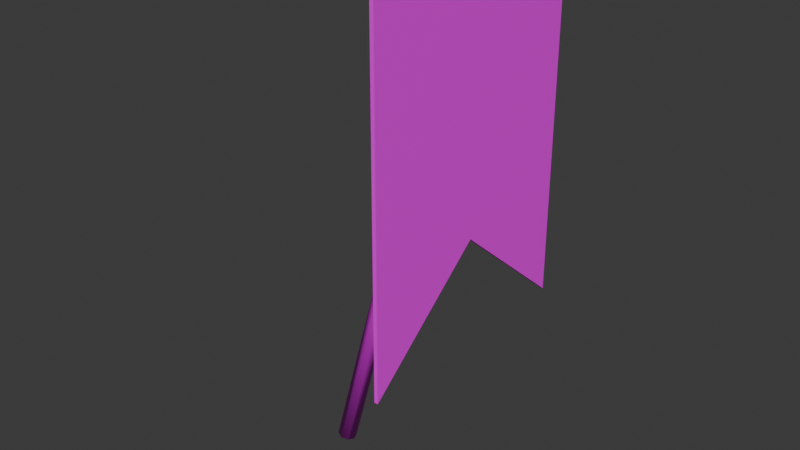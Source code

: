 # Source: Flag.blend  (saved by Blender 4.3.32; exported with 4.5.12 LTS)
import bpy
from mathutils import Matrix  # noqa: F401  (used for matrix-valued properties, if any)

bpy.ops.wm.read_factory_settings(use_empty=True)
scene = bpy.context.scene
scene.name = 'Scene'

# ---- collections
col_collection = bpy.data.collections.new('Collection'); scene.collection.children.link(col_collection)

# ---- images (referenced by path relative to the original .blend; pixels are not part of the script)
import os
ASSET_DIR = os.environ.get("B2B_ASSET_DIR", "")  # directory of the original .blend (textures are referenced by path, not embedded)
HERE = os.path.dirname(os.path.abspath(__file__))  # packed textures are extracted next to this script under _unpacked/

def load_image(name, relpath, width, height, colorspace="sRGB"):
    """Load a texture the original file referenced (path relative to the .blend, or extracted next to this script)."""
    p = next((c for c in (os.path.join(HERE, relpath), os.path.join(ASSET_DIR, relpath)) if relpath and os.path.exists(c)), "")
    if p:
        img = bpy.data.images.load(p, check_existing=True)
        img.name = name
    else:  # same state as the original file: an image datablock whose file is absent (Cycles renders it pink)
        img = bpy.data.images.new(name, width, height)
        img.source = "FILE"
        img.filepath = "//" + (relpath or name)
    img.colorspace_settings.name = colorspace
    return img
img_flagtexture_jpg = load_image('FlagTexture.jpg', 'FlagTexture.jpg', 1024, 1024, 'sRGB')

# ---- materials (node trees are filled in below, after node groups)
mat_brass = bpy.data.materials.new('Brass')
mat_flag = bpy.data.materials.new('Flag')

# ---- material node trees
mat_brass.use_nodes = True; mat_brass.node_tree.nodes.clear()
_N = mat_brass.node_tree.nodes; _L = mat_brass.node_tree.links
n0 = _N.new('ShaderNodeBsdfPrincipled'); n0.name = 'Principled BSDF'; n0.location = (10, 300)
n1 = _N.new('ShaderNodeOutputMaterial'); n1.name = 'Material Output'; n1.location = (300, 300)
n2 = _N.new('ShaderNodeTexImage'); n2.name = 'Image Texture'; n2.location = (-280, 280)
n2.image = img_flagtexture_jpg
_L.new(n0.outputs[0], n1.inputs[0])
_L.new(n2.outputs[0], n0.inputs[0])
n1.is_active_output = True
mat_flag.use_nodes = True; mat_flag.node_tree.nodes.clear()
_N = mat_flag.node_tree.nodes; _L = mat_flag.node_tree.links
n0 = _N.new('ShaderNodeBsdfPrincipled'); n0.name = 'Principled BSDF'; n0.location = (10, 300)
n1 = _N.new('ShaderNodeOutputMaterial'); n1.name = 'Material Output'; n1.location = (300, 300)
n2 = _N.new('ShaderNodeTexImage'); n2.name = 'Image Texture'; n2.location = (-280, 280)
n2.image = img_flagtexture_jpg
_L.new(n0.outputs[0], n1.inputs[0])
_L.new(n2.outputs[0], n0.inputs[0])
n1.is_active_output = True

# ---- world
world_world = bpy.data.worlds.new('World'); scene.world = world_world
world_world.use_nodes = True; world_world.node_tree.nodes.clear()
_N = world_world.node_tree.nodes; _L = world_world.node_tree.links
n0 = _N.new('ShaderNodeOutputWorld'); n0.name = 'World Output'; n0.location = (300, 300)
n1 = _N.new('ShaderNodeBackground'); n1.name = 'Background'; n1.location = (10, 300)
n1.inputs[0].default_value = (0.05088, 0.05088, 0.05088, 1.0)
_L.new(n1.outputs[0], n0.inputs[0])
n0.is_active_output = True
world_world.color = (0.05088, 0.05088, 0.05088)
world_world.sun_shadow_jitter_overblur = 0.0

# ---- meshes
me_cylinder = bpy.data.meshes.new('Cylinder')
me_cylinder.from_pydata([(-0.004903, 0.07883, 0.002038), (1.155, 0.07883, 4.33), (0.04894, 0.05574, -0.01239), (1.209, 0.05574, 4.315), (0.07124, 7.424e-09, -0.01836), (1.231, 7.424e-09, 4.309), (0.04894, -0.05574, -0.01239), (1.209, -0.05574, 4.315), (-0.004903, -0.07883, 0.002038), (1.155, -0.07883, 4.33), (-0.05875, -0.05574, 0.01647), (1.101, -0.05574, 4.344), (-0.08105, 7.424e-09, 0.02244), (1.079, 7.424e-09, 4.35), (-0.05875, 0.05574, 0.01647), (1.101, 0.05574, 4.344), (1.146, -1.014, 4.297), (1.146, 1.014, 4.297), (1.179, -1.014, 4.302), (1.179, 1.014, 4.302), (1.2, -1.014, 4.328), (1.2, 1.014, 4.328), (1.195, -1.014, 4.361), (1.195, 1.014, 4.361), (1.169, -1.014, 4.382), (1.169, 1.014, 4.382), (1.135, -1.014, 4.377), (1.135, 1.014, 4.377), (1.115, -1.014, 4.351), (1.115, 1.014, 4.351), (1.119, -1.014, 4.318), (1.119, 1.014, 4.318), (1.184, -1.0, 1.435), (1.184, -1.0, 4.349), (1.184, 1.0, 1.435), (1.184, 1.0, 4.349), (1.214, -1.0, 1.435), (1.214, -1.0, 4.349), (1.214, 1.0, 1.435), (1.214, 1.0, 4.349), (1.184, 0.0, 2.279), (1.184, 0.0, 4.349), (1.214, 0.0, 2.279), (1.214, 0.0, 4.349)], [], [(0, 1, 3, 2), (2, 3, 5, 4), (4, 5, 7, 6), (6, 7, 9, 8), (8, 9, 11, 10), (10, 11, 13, 12), (3, 1, 15, 13, 11, 9, 7, 5), (12, 13, 15, 14), (14, 15, 1, 0), (0, 2, 4, 6, 8, 10, 12, 14), (16, 17, 19, 18), (18, 19, 21, 20), (20, 21, 23, 22), (22, 23, 25, 24), (24, 25, 27, 26), (26, 27, 29, 28), (19, 17, 31, 29, 27, 25, 23, 21), (28, 29, 31, 30), (30, 31, 17, 16), (16, 18, 20, 22, 24, 26, 28, 30), (40, 41, 35, 34), (34, 35, 39, 38), (42, 43, 37, 36), (36, 37, 33, 32), (40, 42, 36, 32), (43, 41, 33, 37), (39, 35, 41, 43), (34, 38, 42, 40), (38, 39, 43, 42), (32, 33, 41, 40)])
me_cylinder.polygons.foreach_set('use_smooth', [1, 1, 1, 1, 1, 1, 0, 1, 1, 0, 1, 1, 1, 1, 1, 1, 0, 1, 1, 0, 0, 0, 0, 0, 0, 0, 0, 0, 0, 0])
me_cylinder.polygons.foreach_set('material_index', [0, 0, 0, 0, 0, 0, 0, 0, 0, 0, 0, 0, 0, 0, 0, 0, 0, 0, 0, 0, 1, 1, 1, 1, 1, 1, 1, 1, 1, 1])
_uv = me_cylinder.uv_layers.new(name='UVMap')
_uv.uv.foreach_set('vector', [0.6101, 0.9925, 0.6101, 0.008403, 0.6571, 0.008403, 0.6571, 0.9925, 0.6571, 0.9925, 0.6571, 0.008403, 0.7041, 0.008403, 0.7041, 0.9925, 0.7041, 0.9925, 0.7041, 0.008403, 0.7512, 0.008403, 0.7512, 0.9925, 0.7512, 0.9925, 0.7512, 0.008403, 0.7982, 0.008403, 0.7982, 0.9925, 0.7982, 0.9925, 0.7982, 0.008403, 0.8452, 0.008403, 0.8452, 0.9925, 0.8452, 0.9925, 0.8452, 0.008403, 0.8923, 0.008403, 0.8923, 0.9925, 0.7385, 0.681, 0.6487, 0.5911, 0.6487, 0.464, 0.7385, 0.3742, 0.8656, 0.3742, 0.9555, 0.464, 0.9555, 0.5911, 0.8656, 0.681, 0.8923, 0.9925, 0.8923, 0.008403, 0.9393, 0.008403, 0.9393, 0.9925, 0.9393, 0.9925, 0.9393, 0.008403, 0.9863, 0.008403, 0.9863, 0.9925, 0.9215, 0.9095, 0.9215, 0.7824, 0.8317, 0.6925, 0.7046, 0.6925, 0.6147, 0.7824, 0.6147, 0.9095, 0.7046, 0.9993, 0.8317, 0.9993, 0.9903, 0.006699, 0.9903, 0.9942, 0.9425, 0.9942, 0.9425, 0.006699, 0.9425, 0.006699, 0.9425, 0.9942, 0.8946, 0.9942, 0.8946, 0.006699, 0.8946, 0.006699, 0.8946, 0.9942, 0.8467, 0.9942, 0.8467, 0.006699, 0.8467, 0.006699, 0.8467, 0.9942, 0.7989, 0.9942, 0.7989, 0.006699, 0.7989, 0.006699, 0.7989, 0.9942, 0.751, 0.9942, 0.751, 0.006699, 0.751, 0.006699, 0.751, 0.9942, 0.7031, 0.9942, 0.7031, 0.006699, 0.7313, 0.8919, 0.6415, 0.8021, 0.6415, 0.675, 0.7313, 0.5851, 0.8584, 0.5851, 0.9483, 0.675, 0.9483, 0.8021, 0.8584, 0.8919, 0.7031, 0.006699, 0.7031, 0.9942, 0.6553, 0.9942, 0.6553, 0.006699, 0.6553, 0.006699, 0.6553, 0.9942, 0.6074, 0.9942, 0.6074, 0.0067, 0.9998, 0.2172, 0.9998, 0.09008, 0.9099, 0.0002206, 0.7828, 0.0002206, 0.693, 0.09008, 0.693, 0.2172, 0.7828, 0.307, 0.9099, 0.307, 0.299, 0.397, 0.299, 0.9964, 0.5885, 0.9964, 0.5885, 0.1526, 0.5885, 0.1526, 0.5885, 0.9964, 0.5885, 0.9964, 0.5885, 0.1526, 0.299, 0.397, 0.299, 0.9964, 0.009513, 0.9964, 0.009513, 0.1526, 0.009513, 0.1526, 0.009513, 0.9964, 0.009513, 0.9964, 0.009513, 0.1526, 0.299, 0.397, 0.299, 0.397, 0.009513, 0.1526, 0.009513, 0.1526, 0.299, 0.9964, 0.299, 0.9964, 0.009513, 0.9964, 0.009513, 0.9964, 0.5885, 0.9964, 0.5885, 0.9964, 0.299, 0.9964, 0.299, 0.9964, 0.5885, 0.1526, 0.5885, 0.1526, 0.299, 0.397, 0.299, 0.397, 0.5885, 0.1526, 0.5885, 0.9964, 0.299, 0.9964, 0.299, 0.397, 0.009513, 0.1526, 0.009513, 0.9964, 0.299, 0.9964, 0.299, 0.397])
me_cylinder.materials.append(mat_brass)
me_cylinder.materials.append(mat_flag)
me_cylinder.update()

# ---- objects
ob_cylinder = bpy.data.objects.new('Cylinder', me_cylinder)

# ---- transforms, parenting, visibility, modifiers, constraints
ob_cylinder.location = (0.0, 0.0, 0.0)

# ---- collection membership
col_collection.objects.link(ob_cylinder)

# ---- scene / render settings (as saved in the file)
scene.frame_start = 1; scene.frame_end = 250; scene.frame_set(1)
scene.render.engine = 'BLENDER_EEVEE_NEXT'
bpy.context.view_layer.update()

# ---- added for rendering (the .blend has no active camera and no usable light): camera, sun
cam_auto = bpy.data.cameras.new('AutoCamera')
cam_auto.lens = 50.0
cam_auto.sensor_width = 36.0
cam_auto.clip_end = 1000.0
ob_auto_camera = bpy.data.objects.new('AutoCamera', cam_auto)
scene.collection.objects.link(ob_auto_camera)
ob_auto_camera.location = (5.21873, -5.57259, 5.89677)
ob_auto_camera.rotation_euler = (1.09748, -7.21219e-08, 0.694738)
scene.camera = ob_auto_camera
light_auto_sun = bpy.data.lights.new('AutoSun', 'SUN')
light_auto_sun.energy = 3.0
light_auto_sun.angle = 0.0523599
ob_auto_sun = bpy.data.objects.new('AutoSun', light_auto_sun)
scene.collection.objects.link(ob_auto_sun)
ob_auto_sun.rotation_euler = (0.872665, 0.174533, 0.523599)
bpy.context.view_layer.update()
